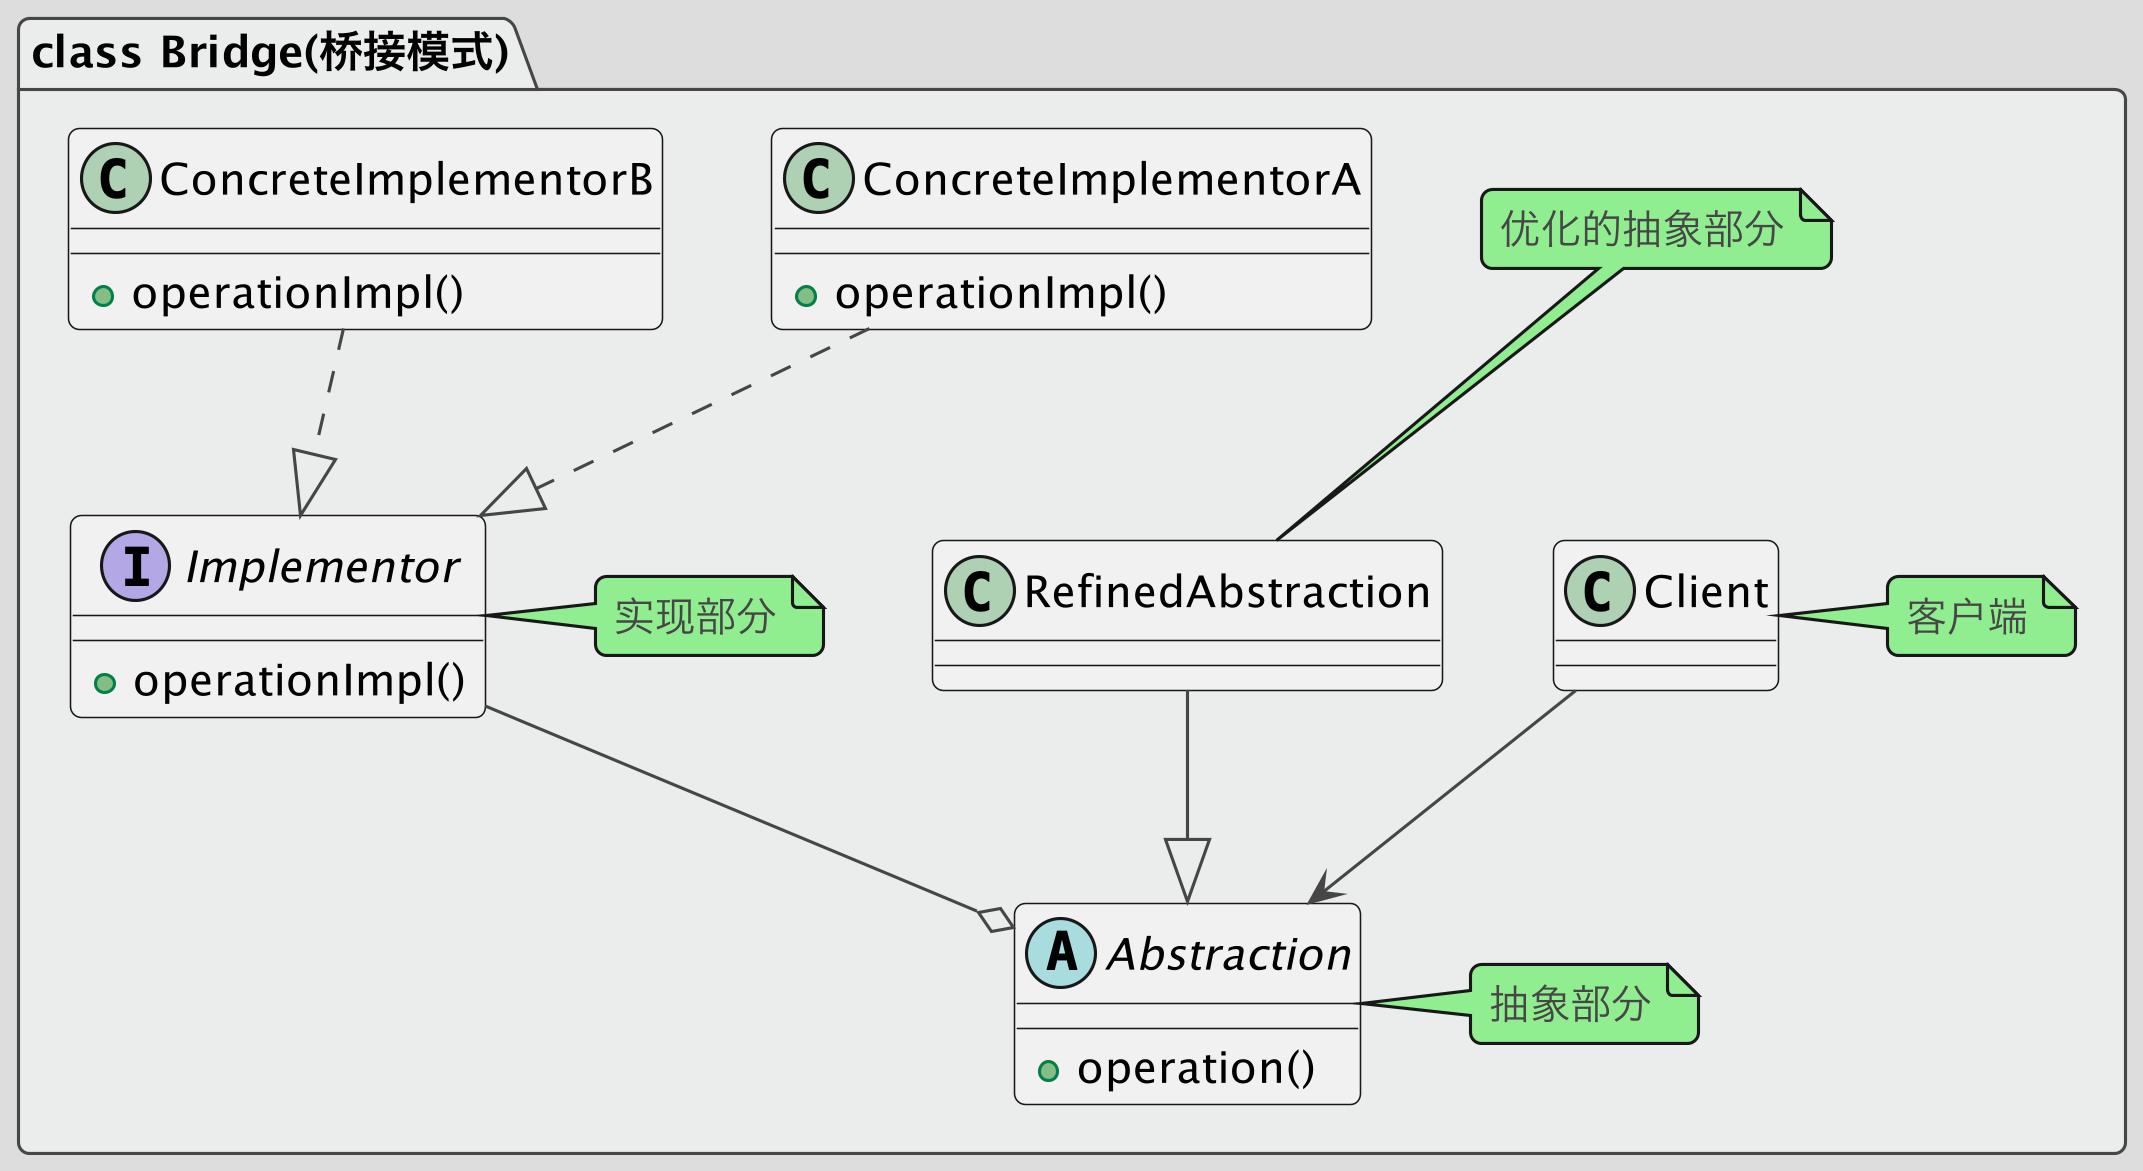

The diagram above was rendered by PlantUML. Its source (embedded in the PNG):
@startuml
!theme toy
skinparam dpi 300

package "class Bridge(桥接模式)" #EBEDEC {

    abstract class Abstraction
    Abstraction : +operation()
    note right: 抽象部分

    class RefinedAbstraction
    note top of RefinedAbstraction:优化的抽象部分

    interface Implementor
    Implementor : +operationImpl()
    note right:实现部分

    class Client
    note right : 客户端

    ConcreteImplementorA : +operationImpl()

    ConcreteImplementorB : +operationImpl()

    Client --> Abstraction
    RefinedAbstraction --|> Abstraction
    Implementor --o Abstraction
    ConcreteImplementorA ..|> Implementor
    ConcreteImplementorB ..|> Implementor
}
@enduml